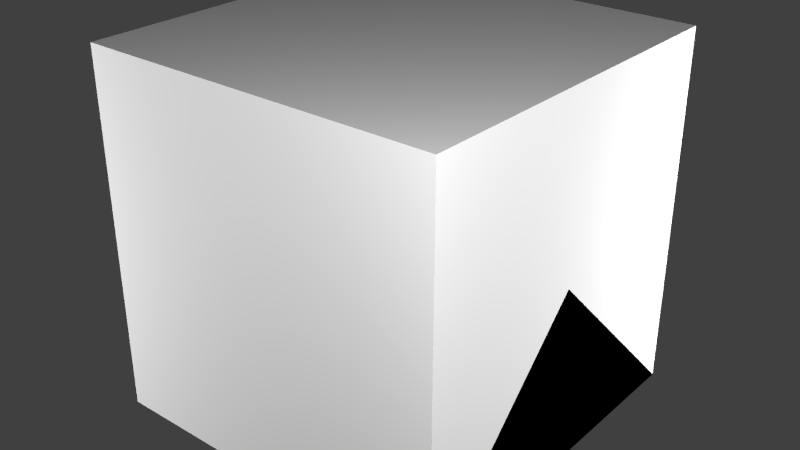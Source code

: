 # Source: EnergyMeter.blend  (saved by Blender 2.67.0; exported with 4.5.12 LTS)
import bpy
from mathutils import Matrix  # noqa: F401  (used for matrix-valued properties, if any)

bpy.ops.wm.read_factory_settings(use_empty=True)
scene = bpy.context.scene
scene.name = 'Scene'

# ---- collections
col_collection_1 = bpy.data.collections.new('Collection 1'); scene.collection.children.link(col_collection_1)

# ---- materials (node trees are filled in below, after node groups)
mat_material = bpy.data.materials.new('Material')
mat_material.alpha_threshold = 0.0
mat_material.use_transparent_shadow = False
mat_material.roughness = 0.5
mat_material.line_color = (0.0, 0.0, 0.0, 1.0)

# ---- material node trees

# ---- world
world_world = bpy.data.worlds.new('World'); scene.world = world_world
world_world.color = (0.05088, 0.05088, 0.05088)
world_world.use_sun_shadow = False
world_world.sun_shadow_jitter_overblur = 0.0
world_world.cycles.sampling_method = 'MANUAL'
world_world.cycles.sample_map_resolution = 256

# ---- lights
light_point3 = bpy.data.lights.new('Point3', 'POINT')
light_point3.transmission_factor = 0.0
light_point3.energy = 100.0
light_point3.shadow_buffer_clip_start = 0.5
light_point3.shadow_soft_size = 0.1
light_point3.shadow_maximum_resolution = 0.006
light_point3.use_absolute_resolution = True
light_point3.cycles.use_multiple_importance_sampling = False
light_point2 = bpy.data.lights.new('Point2', 'POINT')
light_point2.transmission_factor = 0.0
light_point2.energy = 100.0
light_point2.shadow_buffer_clip_start = 0.5
light_point2.shadow_soft_size = 0.1
light_point2.shadow_maximum_resolution = 0.006
light_point2.use_absolute_resolution = True
light_point2.cycles.use_multiple_importance_sampling = False
light_point1 = bpy.data.lights.new('Point1', 'POINT')
light_point1.transmission_factor = 0.0
light_point1.energy = 100.0
light_point1.shadow_buffer_clip_start = 0.5
light_point1.shadow_soft_size = 0.1
light_point1.shadow_maximum_resolution = 0.006
light_point1.use_absolute_resolution = True
light_point1.cycles.use_multiple_importance_sampling = False
light_point0 = bpy.data.lights.new('Point0', 'POINT')
light_point0.transmission_factor = 0.0
light_point0.energy = 100.0
light_point0.shadow_buffer_clip_start = 0.5
light_point0.shadow_soft_size = 0.1
light_point0.shadow_maximum_resolution = 0.006
light_point0.use_absolute_resolution = True
light_point0.cycles.use_multiple_importance_sampling = False

# ---- meshes
me_energysignwheel = bpy.data.meshes.new('EnergySignWheel')
me_energysignwheel.from_pydata([(0.0125, -0.05, 3.266e-09), (0.0125, -0.04045, 0.02939), (0.0125, -0.01545, 0.04755), (0.0125, 0.01545, 0.04755), (0.0125, 0.04045, 0.02939), (0.0125, 0.05, 1.233e-08), (0.0125, 0.04045, -0.02939), (0.0125, 0.01545, -0.04755), (0.0125, -0.01545, -0.04755), (0.0125, -0.04045, -0.02939), (-0.0125, -0.05, 3.266e-09), (-0.0125, -0.04045, 0.02939), (-0.0125, -0.01545, 0.04755), (-0.0125, 0.01545, 0.04755), (-0.0125, 0.04045, 0.02939), (-0.0125, 0.05, 1.233e-08), (-0.0125, 0.04045, -0.02939), (-0.0125, 0.01545, -0.04755), (-0.0125, -0.01545, -0.04755), (-0.0125, -0.04045, -0.02939)], [], [(6, 7, 17, 16), (1, 2, 12, 11), (7, 8, 18, 17), (2, 3, 13, 12), (8, 9, 19, 18), (3, 4, 14, 13), (9, 0, 10, 19), (4, 5, 15, 14), (5, 6, 16, 15), (0, 1, 11, 10)])
_uv = me_energysignwheel.uv_layers.new(name='UVMap')
_uv.uv.foreach_set('vector', [0.8438, 0.3438, 0.8438, 0.5625, 0.7656, 0.5625, 0.7656, 0.3438, 0.8438, 0.125, 0.8438, 0.3438, 0.7656, 0.3438, 0.7656, 0.125, 0.8438, 0.125, 0.8438, 0.3438, 0.7656, 0.3438, 0.7656, 0.125, 0.8438, 0.3438, 0.8438, 0.5625, 0.7656, 0.5625, 0.7656, 0.3438, 0.8438, 0.3438, 0.8438, 0.5625, 0.7656, 0.5625, 0.7656, 0.3438, 0.8438, 0.125, 0.8438, 0.3438, 0.7656, 0.3438, 0.7656, 0.125, 0.8438, 0.125, 0.8438, 0.3438, 0.7656, 0.3438, 0.7656, 0.125, 0.8438, 0.3438, 0.8438, 0.5625, 0.7656, 0.5625, 0.7656, 0.3438, 0.8438, 0.125, 0.8438, 0.3438, 0.7656, 0.3438, 0.7656, 0.125, 0.8438, 0.3438, 0.8438, 0.5625, 0.7656, 0.5625, 0.7656, 0.3438])
me_energysignwheel.use_remesh_preserve_volume = False
me_energysignwheel.use_remesh_preserve_attributes = False
me_energysignwheel.use_mirror_vertex_groups = False
me_energysignwheel.update()
me_energycomma = bpy.data.meshes.new('EnergyComma')
me_energycomma.from_pydata([(-0.04766, -0.1555, 0.0), (-0.06172, -0.1555, 0.0), (-0.04766, -0.1414, 0.0), (-0.06172, -0.1414, 0.0)], [], [(1, 0, 2, 3)])
_uv = me_energycomma.uv_layers.new(name='UVMap')
_uv.uv.foreach_set('vector', [0.5, 0.9375, 0.5312, 0.9375, 0.5312, 1.0, 0.5, 1.0])
me_energycomma.use_remesh_preserve_volume = False
me_energycomma.use_remesh_preserve_attributes = False
me_energycomma.use_mirror_vertex_groups = False
me_energycomma.update()
me_textmj = bpy.data.meshes.new('TextMJ')
me_textmj.from_pydata([(0.0, 0.01562, 0.0), (-0.0625, 0.01562, 0.0), (0.0, 0.04688, 0.0), (-0.0625, 0.04688, 0.0)], [], [(1, 0, 2, 3)])
_uv = me_textmj.uv_layers.new(name='UVMap')
_uv.uv.foreach_set('vector', [0.6406, 0.0, 0.7656, 0.0, 0.7656, 0.125, 0.6406, 0.125])
me_textmj.use_remesh_preserve_volume = False
me_textmj.use_remesh_preserve_attributes = False
me_textmj.use_mirror_vertex_groups = False
me_textmj.update()
me_textkj = bpy.data.meshes.new('TextkJ')
me_textkj.from_pydata([(0.0, 0.01562, 0.0), (-0.2969, 0.01562, 0.0), (0.0, 0.04688, 0.0), (-0.2969, 0.04688, 0.0)], [], [(1, 0, 2, 3)])
_uv = me_textkj.uv_layers.new(name='UVMap')
_uv.uv.foreach_set('vector', [0.4062, 0.0, 1.0, 0.0, 1.0, 0.125, 0.4062, 0.125])
me_textkj.use_remesh_preserve_volume = False
me_textkj.use_remesh_preserve_attributes = False
me_textkj.use_mirror_vertex_groups = False
me_textkj.update()
me_energynumberwheel0 = bpy.data.meshes.new('EnergyNumberWheel0')
me_energynumberwheel0.from_pydata([(0.0125, -0.05, 3.266e-09), (0.0125, -0.04045, 0.02939), (0.0125, -0.01545, 0.04755), (0.0125, 0.01545, 0.04755), (0.0125, 0.04045, 0.02939), (0.0125, 0.05, 1.233e-08), (0.0125, 0.04045, -0.02939), (0.0125, 0.01545, -0.04755), (0.0125, -0.01545, -0.04755), (0.0125, -0.04045, -0.02939), (-0.0125, -0.05, 3.266e-09), (-0.0125, -0.04045, 0.02939), (-0.0125, -0.01545, 0.04755), (-0.0125, 0.01545, 0.04755), (-0.0125, 0.04045, 0.02939), (-0.0125, 0.05, 1.233e-08), (-0.0125, 0.04045, -0.02939), (-0.0125, 0.01545, -0.04755), (-0.0125, -0.01545, -0.04755), (-0.0125, -0.04045, -0.02939)], [], [(6, 7, 17, 16), (1, 2, 12, 11), (7, 8, 18, 17), (2, 3, 13, 12), (8, 9, 19, 18), (3, 4, 14, 13), (9, 0, 10, 19), (4, 5, 15, 14), (5, 6, 16, 15), (0, 1, 11, 10)])
_uv = me_energynumberwheel0.uv_layers.new(name='UVMap')
_uv.uv.foreach_set('vector', [0.6875, 0.3438, 0.6875, 0.5625, 0.6094, 0.5625, 0.6094, 0.3438, 0.7656, 0.5625, 0.7656, 0.7812, 0.6875, 0.7812, 0.6875, 0.5625, 0.6875, 0.5625, 0.6875, 0.7812, 0.6094, 0.7812, 0.6094, 0.5625, 0.7656, 0.7812, 0.7656, 1.0, 0.6875, 1.0, 0.6875, 0.7812, 0.6875, 0.7812, 0.6875, 1.0, 0.6094, 1.0, 0.6094, 0.7812, 0.6094, 0.5625, 0.6094, 0.7812, 0.5312, 0.7812, 0.5312, 0.5625, 0.7656, 0.125, 0.7656, 0.3438, 0.6875, 0.3438, 0.6875, 0.125, 0.6094, 0.7812, 0.6094, 1.0, 0.5312, 1.0, 0.5312, 0.7812, 0.6875, 0.125, 0.6875, 0.3438, 0.6094, 0.3438, 0.6094, 0.125, 0.7656, 0.3438, 0.7656, 0.5625, 0.6875, 0.5625, 0.6875, 0.3438])
me_energynumberwheel0.use_remesh_preserve_volume = False
me_energynumberwheel0.use_remesh_preserve_attributes = False
me_energynumberwheel0.use_mirror_vertex_groups = False
me_energynumberwheel0.update()
me_energynumberwheel1 = bpy.data.meshes.new('EnergyNumberWheel1')
me_energynumberwheel1.from_pydata([(0.0125, -0.05, 3.266e-09), (0.0125, -0.04045, 0.02939), (0.0125, -0.01545, 0.04755), (0.0125, 0.01545, 0.04755), (0.0125, 0.04045, 0.02939), (0.0125, 0.05, 1.233e-08), (0.0125, 0.04045, -0.02939), (0.0125, 0.01545, -0.04755), (0.0125, -0.01545, -0.04755), (0.0125, -0.04045, -0.02939), (-0.0125, -0.05, 3.266e-09), (-0.0125, -0.04045, 0.02939), (-0.0125, -0.01545, 0.04755), (-0.0125, 0.01545, 0.04755), (-0.0125, 0.04045, 0.02939), (-0.0125, 0.05, 1.233e-08), (-0.0125, 0.04045, -0.02939), (-0.0125, 0.01545, -0.04755), (-0.0125, -0.01545, -0.04755), (-0.0125, -0.04045, -0.02939)], [], [(6, 7, 17, 16), (1, 2, 12, 11), (7, 8, 18, 17), (2, 3, 13, 12), (8, 9, 19, 18), (3, 4, 14, 13), (9, 0, 10, 19), (4, 5, 15, 14), (5, 6, 16, 15), (0, 1, 11, 10)])
_uv = me_energynumberwheel1.uv_layers.new(name='UVMap')
_uv.uv.foreach_set('vector', [0.9219, 0.3438, 0.9219, 0.5625, 0.8438, 0.5625, 0.8438, 0.3438, 1.0, 0.5625, 1.0, 0.7812, 0.9219, 0.7812, 0.9219, 0.5625, 0.9219, 0.5625, 0.9219, 0.7812, 0.8438, 0.7812, 0.8438, 0.5625, 1.0, 0.7812, 1.0, 1.0, 0.9219, 1.0, 0.9219, 0.7812, 0.9219, 0.7812, 0.9219, 1.0, 0.8438, 1.0, 0.8438, 0.7812, 0.8438, 0.5625, 0.8438, 0.7812, 0.7656, 0.7812, 0.7656, 0.5625, 1.0, 0.125, 1.0, 0.3438, 0.9219, 0.3438, 0.9219, 0.125, 0.8438, 0.7812, 0.8438, 1.0, 0.7656, 1.0, 0.7656, 0.7812, 0.9219, 0.125, 0.9219, 0.3438, 0.8438, 0.3438, 0.8438, 0.125, 1.0, 0.3438, 1.0, 0.5625, 0.9219, 0.5625, 0.9219, 0.3438])
me_energynumberwheel1.use_remesh_preserve_volume = False
me_energynumberwheel1.use_remesh_preserve_attributes = False
me_energynumberwheel1.use_mirror_vertex_groups = False
me_energynumberwheel1.update()
me_energynumberwheel2 = bpy.data.meshes.new('EnergyNumberWheel2')
me_energynumberwheel2.from_pydata([(0.0125, -0.05, 3.266e-09), (0.0125, -0.04045, 0.02939), (0.0125, -0.01545, 0.04755), (0.0125, 0.01545, 0.04755), (0.0125, 0.04045, 0.02939), (0.0125, 0.05, 1.233e-08), (0.0125, 0.04045, -0.02939), (0.0125, 0.01545, -0.04755), (0.0125, -0.01545, -0.04755), (0.0125, -0.04045, -0.02939), (-0.0125, -0.05, 3.266e-09), (-0.0125, -0.04045, 0.02939), (-0.0125, -0.01545, 0.04755), (-0.0125, 0.01545, 0.04755), (-0.0125, 0.04045, 0.02939), (-0.0125, 0.05, 1.233e-08), (-0.0125, 0.04045, -0.02939), (-0.0125, 0.01545, -0.04755), (-0.0125, -0.01545, -0.04755), (-0.0125, -0.04045, -0.02939)], [], [(6, 7, 17, 16), (1, 2, 12, 11), (7, 8, 18, 17), (2, 3, 13, 12), (8, 9, 19, 18), (3, 4, 14, 13), (9, 0, 10, 19), (4, 5, 15, 14), (5, 6, 16, 15), (0, 1, 11, 10)])
_uv = me_energynumberwheel2.uv_layers.new(name='UVMap')
_uv.uv.foreach_set('vector', [0.9219, 0.3438, 0.9219, 0.5625, 0.8438, 0.5625, 0.8438, 0.3438, 1.0, 0.5625, 1.0, 0.7812, 0.9219, 0.7812, 0.9219, 0.5625, 0.9219, 0.5625, 0.9219, 0.7812, 0.8438, 0.7812, 0.8438, 0.5625, 1.0, 0.7812, 1.0, 1.0, 0.9219, 1.0, 0.9219, 0.7812, 0.9219, 0.7812, 0.9219, 1.0, 0.8438, 1.0, 0.8438, 0.7812, 0.8438, 0.5625, 0.8438, 0.7812, 0.7656, 0.7812, 0.7656, 0.5625, 1.0, 0.125, 1.0, 0.3438, 0.9219, 0.3438, 0.9219, 0.125, 0.8438, 0.7812, 0.8438, 1.0, 0.7656, 1.0, 0.7656, 0.7812, 0.9219, 0.125, 0.9219, 0.3438, 0.8438, 0.3438, 0.8438, 0.125, 1.0, 0.3438, 1.0, 0.5625, 0.9219, 0.5625, 0.9219, 0.3438])
me_energynumberwheel2.use_remesh_preserve_volume = False
me_energynumberwheel2.use_remesh_preserve_attributes = False
me_energynumberwheel2.use_mirror_vertex_groups = False
me_energynumberwheel2.update()
me_energynumberwheel3 = bpy.data.meshes.new('EnergyNumberWheel3')
me_energynumberwheel3.from_pydata([(0.0125, -0.05, 3.266e-09), (0.0125, -0.04045, 0.02939), (0.0125, -0.01545, 0.04755), (0.0125, 0.01545, 0.04755), (0.0125, 0.04045, 0.02939), (0.0125, 0.05, 1.233e-08), (0.0125, 0.04045, -0.02939), (0.0125, 0.01545, -0.04755), (0.0125, -0.01545, -0.04755), (0.0125, -0.04045, -0.02939), (-0.0125, -0.05, 3.266e-09), (-0.0125, -0.04045, 0.02939), (-0.0125, -0.01545, 0.04755), (-0.0125, 0.01545, 0.04755), (-0.0125, 0.04045, 0.02939), (-0.0125, 0.05, 1.233e-08), (-0.0125, 0.04045, -0.02939), (-0.0125, 0.01545, -0.04755), (-0.0125, -0.01545, -0.04755), (-0.0125, -0.04045, -0.02939)], [], [(6, 7, 17, 16), (1, 2, 12, 11), (7, 8, 18, 17), (2, 3, 13, 12), (8, 9, 19, 18), (3, 4, 14, 13), (9, 0, 10, 19), (4, 5, 15, 14), (5, 6, 16, 15), (0, 1, 11, 10)])
_uv = me_energynumberwheel3.uv_layers.new(name='UVMap')
_uv.uv.foreach_set('vector', [0.9219, 0.3438, 0.9219, 0.5625, 0.8438, 0.5625, 0.8438, 0.3438, 1.0, 0.5625, 1.0, 0.7812, 0.9219, 0.7812, 0.9219, 0.5625, 0.9219, 0.5625, 0.9219, 0.7812, 0.8438, 0.7812, 0.8438, 0.5625, 1.0, 0.7812, 1.0, 1.0, 0.9219, 1.0, 0.9219, 0.7812, 0.9219, 0.7812, 0.9219, 1.0, 0.8438, 1.0, 0.8438, 0.7812, 0.8438, 0.5625, 0.8438, 0.7812, 0.7656, 0.7812, 0.7656, 0.5625, 1.0, 0.125, 1.0, 0.3438, 0.9219, 0.3438, 0.9219, 0.125, 0.8438, 0.7812, 0.8438, 1.0, 0.7656, 1.0, 0.7656, 0.7812, 0.9219, 0.125, 0.9219, 0.3438, 0.8438, 0.3438, 0.8438, 0.125, 1.0, 0.3438, 1.0, 0.5625, 0.9219, 0.5625, 0.9219, 0.3438])
me_energynumberwheel3.use_remesh_preserve_volume = False
me_energynumberwheel3.use_remesh_preserve_attributes = False
me_energynumberwheel3.use_mirror_vertex_groups = False
me_energynumberwheel3.update()
me_energynumberwheel4 = bpy.data.meshes.new('EnergyNumberWheel4')
me_energynumberwheel4.from_pydata([(0.0125, -0.05, 3.266e-09), (0.0125, -0.04045, 0.02939), (0.0125, -0.01545, 0.04755), (0.0125, 0.01545, 0.04755), (0.0125, 0.04045, 0.02939), (0.0125, 0.05, 1.233e-08), (0.0125, 0.04045, -0.02939), (0.0125, 0.01545, -0.04755), (0.0125, -0.01545, -0.04755), (0.0125, -0.04045, -0.02939), (-0.0125, -0.05, 3.266e-09), (-0.0125, -0.04045, 0.02939), (-0.0125, -0.01545, 0.04755), (-0.0125, 0.01545, 0.04755), (-0.0125, 0.04045, 0.02939), (-0.0125, 0.05, 1.233e-08), (-0.0125, 0.04045, -0.02939), (-0.0125, 0.01545, -0.04755), (-0.0125, -0.01545, -0.04755), (-0.0125, -0.04045, -0.02939)], [], [(6, 7, 17, 16), (1, 2, 12, 11), (7, 8, 18, 17), (2, 3, 13, 12), (8, 9, 19, 18), (3, 4, 14, 13), (9, 0, 10, 19), (4, 5, 15, 14), (5, 6, 16, 15), (0, 1, 11, 10)])
_uv = me_energynumberwheel4.uv_layers.new(name='UVMap')
_uv.uv.foreach_set('vector', [0.9219, 0.3438, 0.9219, 0.5625, 0.8438, 0.5625, 0.8438, 0.3438, 1.0, 0.5625, 1.0, 0.7812, 0.9219, 0.7812, 0.9219, 0.5625, 0.9219, 0.5625, 0.9219, 0.7812, 0.8438, 0.7812, 0.8438, 0.5625, 1.0, 0.7812, 1.0, 1.0, 0.9219, 1.0, 0.9219, 0.7812, 0.9219, 0.7812, 0.9219, 1.0, 0.8438, 1.0, 0.8438, 0.7812, 0.8438, 0.5625, 0.8438, 0.7812, 0.7656, 0.7812, 0.7656, 0.5625, 1.0, 0.125, 1.0, 0.3438, 0.9219, 0.3438, 0.9219, 0.125, 0.8438, 0.7812, 0.8438, 1.0, 0.7656, 1.0, 0.7656, 0.7812, 0.9219, 0.125, 0.9219, 0.3438, 0.8438, 0.3438, 0.8438, 0.125, 1.0, 0.3438, 1.0, 0.5625, 0.9219, 0.5625, 0.9219, 0.3438])
me_energynumberwheel4.use_remesh_preserve_volume = False
me_energynumberwheel4.use_remesh_preserve_attributes = False
me_energynumberwheel4.use_mirror_vertex_groups = False
me_energynumberwheel4.update()
me_energynumberwheel5 = bpy.data.meshes.new('EnergyNumberWheel5')
me_energynumberwheel5.from_pydata([(0.0125, -0.05, 3.266e-09), (0.0125, -0.04045, 0.02939), (0.0125, -0.01545, 0.04755), (0.0125, 0.01545, 0.04755), (0.0125, 0.04045, 0.02939), (0.0125, 0.05, 1.233e-08), (0.0125, 0.04045, -0.02939), (0.0125, 0.01545, -0.04755), (0.0125, -0.01545, -0.04755), (0.0125, -0.04045, -0.02939), (-0.0125, -0.05, 3.266e-09), (-0.0125, -0.04045, 0.02939), (-0.0125, -0.01545, 0.04755), (-0.0125, 0.01545, 0.04755), (-0.0125, 0.04045, 0.02939), (-0.0125, 0.05, 1.233e-08), (-0.0125, 0.04045, -0.02939), (-0.0125, 0.01545, -0.04755), (-0.0125, -0.01545, -0.04755), (-0.0125, -0.04045, -0.02939)], [], [(6, 7, 17, 16), (1, 2, 12, 11), (7, 8, 18, 17), (2, 3, 13, 12), (8, 9, 19, 18), (3, 4, 14, 13), (9, 0, 10, 19), (4, 5, 15, 14), (5, 6, 16, 15), (0, 1, 11, 10)])
_uv = me_energynumberwheel5.uv_layers.new(name='UVMap')
_uv.uv.foreach_set('vector', [0.9219, 0.3438, 0.9219, 0.5625, 0.8438, 0.5625, 0.8438, 0.3438, 1.0, 0.5625, 1.0, 0.7812, 0.9219, 0.7812, 0.9219, 0.5625, 0.9219, 0.5625, 0.9219, 0.7812, 0.8438, 0.7812, 0.8438, 0.5625, 1.0, 0.7812, 1.0, 1.0, 0.9219, 1.0, 0.9219, 0.7812, 0.9219, 0.7812, 0.9219, 1.0, 0.8438, 1.0, 0.8438, 0.7812, 0.8438, 0.5625, 0.8438, 0.7812, 0.7656, 0.7812, 0.7656, 0.5625, 1.0, 0.125, 1.0, 0.3438, 0.9219, 0.3438, 0.9219, 0.125, 0.8438, 0.7812, 0.8438, 1.0, 0.7656, 1.0, 0.7656, 0.7812, 0.9219, 0.125, 0.9219, 0.3438, 0.8438, 0.3438, 0.8438, 0.125, 1.0, 0.3438, 1.0, 0.5625, 0.9219, 0.5625, 0.9219, 0.3438])
me_energynumberwheel5.use_remesh_preserve_volume = False
me_energynumberwheel5.use_remesh_preserve_attributes = False
me_energynumberwheel5.use_mirror_vertex_groups = False
me_energynumberwheel5.update()
me_energynumberwheel6 = bpy.data.meshes.new('EnergyNumberWheel6')
me_energynumberwheel6.from_pydata([(0.0125, -0.05, 3.266e-09), (0.0125, -0.04045, 0.02939), (0.0125, -0.01545, 0.04755), (0.0125, 0.01545, 0.04755), (0.0125, 0.04045, 0.02939), (0.0125, 0.05, 1.233e-08), (0.0125, 0.04045, -0.02939), (0.0125, 0.01545, -0.04755), (0.0125, -0.01545, -0.04755), (0.0125, -0.04045, -0.02939), (-0.0125, -0.05, 3.266e-09), (-0.0125, -0.04045, 0.02939), (-0.0125, -0.01545, 0.04755), (-0.0125, 0.01545, 0.04755), (-0.0125, 0.04045, 0.02939), (-0.0125, 0.05, 1.233e-08), (-0.0125, 0.04045, -0.02939), (-0.0125, 0.01545, -0.04755), (-0.0125, -0.01545, -0.04755), (-0.0125, -0.04045, -0.02939)], [], [(6, 7, 17, 16), (1, 2, 12, 11), (7, 8, 18, 17), (2, 3, 13, 12), (8, 9, 19, 18), (3, 4, 14, 13), (9, 0, 10, 19), (4, 5, 15, 14), (5, 6, 16, 15), (0, 1, 11, 10)])
_uv = me_energynumberwheel6.uv_layers.new(name='UVMap')
_uv.uv.foreach_set('vector', [0.9219, 0.3438, 0.9219, 0.5625, 0.8438, 0.5625, 0.8438, 0.3438, 1.0, 0.5625, 1.0, 0.7812, 0.9219, 0.7812, 0.9219, 0.5625, 0.9219, 0.5625, 0.9219, 0.7812, 0.8438, 0.7812, 0.8438, 0.5625, 1.0, 0.7812, 1.0, 1.0, 0.9219, 1.0, 0.9219, 0.7812, 0.9219, 0.7812, 0.9219, 1.0, 0.8438, 1.0, 0.8438, 0.7812, 0.8438, 0.5625, 0.8438, 0.7812, 0.7656, 0.7812, 0.7656, 0.5625, 1.0, 0.125, 1.0, 0.3438, 0.9219, 0.3438, 0.9219, 0.125, 0.8438, 0.7812, 0.8438, 1.0, 0.7656, 1.0, 0.7656, 0.7812, 0.9219, 0.125, 0.9219, 0.3438, 0.8438, 0.3438, 0.8438, 0.125, 1.0, 0.3438, 1.0, 0.5625, 0.9219, 0.5625, 0.9219, 0.3438])
me_energynumberwheel6.use_remesh_preserve_volume = False
me_energynumberwheel6.use_remesh_preserve_attributes = False
me_energynumberwheel6.use_mirror_vertex_groups = False
me_energynumberwheel6.update()
me_powerdisk = bpy.data.meshes.new('PowerDisk')
me_powerdisk.from_pydata([(4.967e-09, 0.01562, 0.15), (-0.075, 0.01562, 0.1299), (-0.1299, 0.01562, 0.075), (-0.15, 0.01562, 2.225e-08), (-0.1299, 0.01562, -0.075), (-0.075, 0.01562, -0.1299), (-1.768e-08, 0.01562, -0.15), (0.075, 0.01562, -0.1299), (0.1299, 0.01562, -0.075), (0.15, 0.01562, -4.093e-08), (0.1299, 0.01562, 0.075), (0.075, 0.01562, 0.1299), (4.967e-09, -0.01563, 0.15), (-0.075, -0.01563, 0.1299), (-0.1299, -0.01563, 0.075), (-0.15, -0.01563, 2.225e-08), (-0.1299, -0.01563, -0.075), (-0.075, -0.01563, -0.1299), (-1.768e-08, -0.01563, -0.15), (0.075, -0.01563, -0.1299), (0.1299, -0.01563, -0.075), (0.15, -0.01563, -4.093e-08), (0.1299, -0.01563, 0.075), (0.075, -0.01563, 0.1299), (4.967e-09, -0.007813, 0.15), (-0.075, -0.007813, 0.1299), (-0.1299, -0.007813, 0.075), (-0.15, -0.007813, 2.225e-08), (-0.1299, -0.007813, -0.075), (-0.075, -0.007813, -0.1299), (-1.768e-08, -0.007813, -0.15), (0.075, -0.007813, -0.1299), (0.1299, -0.007813, -0.075), (0.15, -0.007813, -4.093e-08), (0.1299, -0.007813, 0.075), (0.075, -0.007813, 0.1299), (4.967e-09, 0.007812, 0.15), (-0.075, 0.007812, 0.1299), (-0.1299, 0.007812, 0.075), (-0.15, 0.007812, 2.225e-08), (-0.1299, 0.007812, -0.075), (-0.075, 0.007812, -0.1299), (-1.768e-08, 0.007812, -0.15), (0.075, 0.007812, -0.1299), (0.1299, 0.007812, -0.075), (0.15, 0.007812, -4.093e-08), (0.1299, 0.007812, 0.075), (0.075, 0.007812, 0.1299)], [], [(0, 1, 13, 12), (11, 0, 12, 23), (6, 7, 19, 18), (1, 2, 14, 13), (7, 8, 20, 19), (2, 3, 15, 14), (8, 9, 21, 20), (3, 4, 16, 15), (9, 10, 22, 21), (4, 5, 17, 16), (10, 11, 23, 22), (5, 6, 18, 17), (26, 27, 28, 29, 30, 31, 32, 33, 34, 35, 24, 25), (38, 37, 36, 47, 46, 45, 44, 43, 42, 41, 40, 39)])
_uv = me_powerdisk.uv_layers.new(name='UVMap')
_uv.uv.foreach_set('vector', [0.125, 0.1875, 0.0625, 0.1875, 0.0625, 0.125, 0.125, 0.125, 0.125, 0.1875, 0.0625, 0.1875, 0.0625, 0.125, 0.125, 0.125, 0.125, 0.1875, 0.0625, 0.1875, 0.0625, 0.125, 0.125, 0.125, 0.125, 0.1875, 0.0625, 0.1875, 0.0625, 0.125, 0.125, 0.125, 0.125, 0.1875, 0.0625, 0.1875, 0.0625, 0.125, 0.125, 0.125, 0.125, 0.1875, 0.0625, 0.1875, 0.0625, 0.125, 0.125, 0.125, 0.125, 0.1875, 0.0625, 0.1875, 0.0625, 0.125, 0.125, 0.125, 0.125, 0.1875, 0.0625, 0.1875, 0.0625, 0.125, 0.125, 0.125, 0.125, 0.1875, 0.0625, 0.1875, 0.0625, 0.125, 0.125, 0.125, 0.125, 0.1875, 0.0625, 0.1875, 0.0625, 0.125, 0.125, 0.125, 0.125, 0.1875, 0.0625, 0.1875, 0.0625, 0.125, 0.125, 0.125, 0.125, 0.1875, 0.0625, 0.1875, 0.0625, 0.125, 0.125, 0.125, 0.07812, 0.09375, 0.07812, 0.0625, 0.07812, 0.0625, 0.07812, 0.03125, 0.07812, 0.03125, 0.09375, 0.03125, 0.09375, 0.03125, 0.1094, 0.03125, 0.1094, 0.0625, 0.1094, 0.09375, 0.09375, 0.09375, 0.07812, 0.09375, 0.07812, 0.09375, 0.07812, 0.09375, 0.09375, 0.09375, 0.1094, 0.09375, 0.1094, 0.0625, 0.1094, 0.03125, 0.09375, 0.03125, 0.09375, 0.03125, 0.07812, 0.03125, 0.07812, 0.03125, 0.07812, 0.0625, 0.07812, 0.0625])
me_powerdisk.use_remesh_preserve_volume = False
me_powerdisk.use_remesh_preserve_attributes = False
me_powerdisk.use_mirror_vertex_groups = False
me_powerdisk.update()
me_energynumberwheel7 = bpy.data.meshes.new('EnergyNumberWheel7')
me_energynumberwheel7.from_pydata([(0.0125, -0.05, 3.266e-09), (0.0125, -0.04045, 0.02939), (0.0125, -0.01545, 0.04755), (0.0125, 0.01545, 0.04755), (0.0125, 0.04045, 0.02939), (0.0125, 0.05, 1.233e-08), (0.0125, 0.04045, -0.02939), (0.0125, 0.01545, -0.04755), (0.0125, -0.01545, -0.04755), (0.0125, -0.04045, -0.02939), (-0.0125, -0.05, 3.266e-09), (-0.0125, -0.04045, 0.02939), (-0.0125, -0.01545, 0.04755), (-0.0125, 0.01545, 0.04755), (-0.0125, 0.04045, 0.02939), (-0.0125, 0.05, 1.233e-08), (-0.0125, 0.04045, -0.02939), (-0.0125, 0.01545, -0.04755), (-0.0125, -0.01545, -0.04755), (-0.0125, -0.04045, -0.02939)], [], [(6, 7, 17, 16), (1, 2, 12, 11), (7, 8, 18, 17), (2, 3, 13, 12), (8, 9, 19, 18), (3, 4, 14, 13), (9, 0, 10, 19), (4, 5, 15, 14), (5, 6, 16, 15), (0, 1, 11, 10)])
_uv = me_energynumberwheel7.uv_layers.new(name='UVMap')
_uv.uv.foreach_set('vector', [0.9219, 0.3438, 0.9219, 0.5625, 0.8438, 0.5625, 0.8438, 0.3438, 1.0, 0.5625, 1.0, 0.7812, 0.9219, 0.7812, 0.9219, 0.5625, 0.9219, 0.5625, 0.9219, 0.7812, 0.8438, 0.7812, 0.8438, 0.5625, 1.0, 0.7812, 1.0, 1.0, 0.9219, 1.0, 0.9219, 0.7812, 0.9219, 0.7812, 0.9219, 1.0, 0.8438, 1.0, 0.8438, 0.7812, 0.8438, 0.5625, 0.8438, 0.7812, 0.7656, 0.7812, 0.7656, 0.5625, 1.0, 0.125, 1.0, 0.3438, 0.9219, 0.3438, 0.9219, 0.125, 0.8438, 0.7812, 0.8438, 1.0, 0.7656, 1.0, 0.7656, 0.7812, 0.9219, 0.125, 0.9219, 0.3438, 0.8438, 0.3438, 0.8438, 0.125, 1.0, 0.3438, 1.0, 0.5625, 0.9219, 0.5625, 0.9219, 0.3438])
me_energynumberwheel7.use_remesh_preserve_volume = False
me_energynumberwheel7.use_remesh_preserve_attributes = False
me_energynumberwheel7.use_mirror_vertex_groups = False
me_energynumberwheel7.update()
me_base = bpy.data.meshes.new('Base')
me_base.from_pydata([(-0.25, -0.3125, 0.0), (-0.25, 0.3125, 0.0), (0.25, 0.3125, 0.0), (0.25, -0.3125, 0.0), (-0.25, -0.25, 0.25), (-0.25, 0.25, 0.25), (0.25, 0.25, 0.25), (0.25, -0.25, 0.25), (-0.1875, 0.1875, 0.25), (0.1875, 0.1875, 0.25), (-0.1875, 0.125, 0.25), (0.1875, 0.125, 0.25), (-0.25, 0.1875, 0.25), (0.25, 0.1875, 0.25), (0.25, 0.125, 0.25), (-0.25, 0.125, 0.25), (0.25, 0.0625, 0.25), (-0.25, 0.0625, 0.25), (0.25, 0.0, 0.25), (-0.25, 0.0, 0.25), (-0.125, 0.0625, 0.25), (0.125, 0.0625, 0.25), (-0.125, 0.0, 0.25), (0.125, 0.0, 0.25), (-0.1875, -0.0625, 0.1875), (-0.1875, 0.25, 0.1875), (0.1875, 0.25, 0.1875), (0.1875, -0.0625, 0.1875), (-0.1875, -0.0625, 0.25), (-0.1875, 0.25, 0.25), (0.1875, 0.25, 0.25), (0.1875, -0.0625, 0.25)], [(8, 9), (10, 11), (14, 7), (4, 15)], [(4, 5, 1, 0), (5, 6, 2, 1), (6, 7, 3, 2), (7, 4, 0, 3), (0, 1, 2, 3), (8, 12, 15, 10), (9, 11, 14, 13), (5, 12, 13, 6), (17, 16, 14, 15), (16, 21, 23, 18), (17, 19, 22, 20), (7, 18, 19, 4), (24, 27, 26, 25), (24, 28, 31, 27), (25, 29, 28, 24), (26, 30, 29, 25), (27, 31, 30, 26)])
_uv = me_base.uv_layers.new(name='UVMap')
_uv.uv.foreach_set('vector', [0.125, 0.25, 0.125, 0.75, 0.0, 0.8125, 0.0, 0.1875, 0.125, 0.75, 0.375, 0.75, 0.375, 1.0, 0.125, 1.0, 0.375, 0.75, 0.375, 0.25, 0.5, 0.1875, 0.5, 0.8125, 0.375, 0.25, 0.125, 0.25, 0.125, 0.0, 0.375, 0.0, 0.04688, 0.9062, 0.04688, 0.9688, 0.01562, 0.9688, 0.01562, 0.9062, 0.1562, 0.6875, 0.125, 0.6875, 0.125, 0.625, 0.1562, 0.625, 0.3438, 0.6875, 0.3438, 0.625, 0.375, 0.625, 0.375, 0.6875, 0.125, 0.75, 0.125, 0.6875, 0.375, 0.6875, 0.375, 0.75, 0.125, 0.5625, 0.375, 0.5625, 0.375, 0.625, 0.125, 0.625, 0.375, 0.5625, 0.3125, 0.5625, 0.3125, 0.5, 0.375, 0.5, 0.125, 0.5625, 0.125, 0.5, 0.1875, 0.5, 0.1875, 0.5625, 0.375, 0.25, 0.375, 0.5, 0.125, 0.5, 0.125, 0.25, 0.01562, 0.03125, 0.04688, 0.03125, 0.04688, 0.09375, 0.01562, 0.09375, 0.01562, 0.03125, 0.01562, 0.09375, 0.04688, 0.09375, 0.04688, 0.03125, 0.01562, 0.09375, 0.04688, 0.09375, 0.04688, 0.03125, 0.01562, 0.03125, 0.04688, 0.09375, 0.04688, 0.03125, 0.01562, 0.03125, 0.01562, 0.09375, 0.04688, 0.03125, 0.01562, 0.03125, 0.01562, 0.09375, 0.04688, 0.09375])
me_base.use_remesh_preserve_volume = False
me_base.use_remesh_preserve_attributes = False
me_base.use_mirror_vertex_groups = False
me_base.update()
me_cube_002 = bpy.data.meshes.new('Cube.002')
me_cube_002.from_pydata([(0.5, 0.5, 0.0), (0.5, -0.5, 0.0), (-0.5, -0.5, 0.0), (-0.5, 0.5, 0.0), (0.5, -3.129e-07, 0.5), (-0.5, 7.451e-08, 0.5)], [], [(0, 1, 2, 3), (1, 4, 5, 2), (0, 4, 1), (2, 5, 3), (4, 0, 3, 5)])
me_cube_002.materials.append(mat_material)
me_cube_002.use_remesh_preserve_volume = False
me_cube_002.use_remesh_preserve_attributes = False
me_cube_002.use_mirror_vertex_groups = False
me_cube_002.update()
me_cube_001 = bpy.data.meshes.new('Cube.001')
me_cube_001.from_pydata([(0.5, 0.5, 0.0), (0.5, -0.5, 0.0), (-0.5, -0.5, 0.0), (-0.5, 0.5, 0.0), (-8.196e-08, -1.192e-07, 0.5)], [], [(0, 1, 2, 3), (0, 4, 1), (1, 4, 2), (2, 4, 3), (4, 0, 3)])
me_cube_001.materials.append(mat_material)
me_cube_001.use_remesh_preserve_volume = False
me_cube_001.use_remesh_preserve_attributes = False
me_cube_001.use_mirror_vertex_groups = False
me_cube_001.update()
me_cube = bpy.data.meshes.new('Cube')
me_cube.from_pydata([(0.5, 0.5, 0.0), (0.5, -0.5, 0.0), (-0.5, -0.5, 0.0), (-0.5, 0.5, 0.0), (0.5, 0.5, 1.0), (0.5, -0.5, 1.0), (-0.5, -0.5, 1.0), (-0.5, 0.5, 1.0)], [], [(0, 1, 2, 3), (4, 7, 6, 5), (0, 4, 5, 1), (1, 5, 6, 2), (2, 6, 7, 3), (4, 0, 3, 7)])
me_cube.materials.append(mat_material)
me_cube.use_remesh_preserve_volume = False
me_cube.use_remesh_preserve_attributes = False
me_cube.use_mirror_vertex_groups = False
me_cube.update()

# ---- objects
ob_energysignwheel = bpy.data.objects.new('EnergySignWheel', me_energysignwheel)
ob_energycomma = bpy.data.objects.new('EnergyComma', me_energycomma)
ob_textmj = bpy.data.objects.new('TextMJ', me_textmj)
ob_textkj = bpy.data.objects.new('TextkJ', me_textkj)
ob_energynumberwheel0 = bpy.data.objects.new('EnergyNumberWheel0', me_energynumberwheel0)
ob_energynumberwheel1 = bpy.data.objects.new('EnergyNumberWheel1', me_energynumberwheel1)
ob_energynumberwheel2 = bpy.data.objects.new('EnergyNumberWheel2', me_energynumberwheel2)
ob_energynumberwheel3 = bpy.data.objects.new('EnergyNumberWheel3', me_energynumberwheel3)
ob_energynumberwheel4 = bpy.data.objects.new('EnergyNumberWheel4', me_energynumberwheel4)
ob_energynumberwheel5 = bpy.data.objects.new('EnergyNumberWheel5', me_energynumberwheel5)
ob_energynumberwheel6 = bpy.data.objects.new('EnergyNumberWheel6', me_energynumberwheel6)
ob_powerdisk = bpy.data.objects.new('PowerDisk', me_powerdisk)
ob_energynumberwheel7 = bpy.data.objects.new('EnergyNumberWheel7', me_energynumberwheel7)
ob_base = bpy.data.objects.new('Base', me_base)
ob_point3 = bpy.data.objects.new('Point3', light_point3)
ob_point2 = bpy.data.objects.new('Point2', light_point2)
ob_point1 = bpy.data.objects.new('Point1', light_point1)
ob_point0 = bpy.data.objects.new('Point0', light_point0)
ob_minecraft_2_edge_connectivity = bpy.data.objects.new('Minecraft 2 Edge Connectivity', me_cube_002)
ob_minecraft_4_edge_connectivity = bpy.data.objects.new('Minecraft 4 Edge Connectivity', me_cube_001)
ob_minecraft_block = bpy.data.objects.new('Minecraft Block', me_cube)

# ---- transforms, parenting, visibility, modifiers, constraints
ob_energysignwheel.location = (-0.1562, 0.1562, 0.2086)
ob_energysignwheel.lineart.crease_threshold = 0.0
ob_energycomma.location = (0.1914, 0.2734, 0.2539)
ob_energycomma.lineart.crease_threshold = 0.0
ob_textmj.location = (0.1875, 0.0625, 0.2539)
ob_textmj.hide_viewport = True
ob_textmj.hide_select = True
ob_textmj.lineart.crease_threshold = 0.0
ob_textkj.location = (0.1488, 0.0625, 0.2539)
ob_textkj.lineart.crease_threshold = 0.0
ob_energynumberwheel0.location = (0.1562, 0.1562, 0.2086)
ob_energynumberwheel0.lineart.crease_threshold = 0.0
ob_energynumberwheel1.location = (0.1172, 0.1562, 0.2086)
ob_energynumberwheel1.lineart.crease_threshold = 0.0
ob_energynumberwheel2.location = (0.07812, 0.1562, 0.2086)
ob_energynumberwheel2.lineart.crease_threshold = 0.0
ob_energynumberwheel3.location = (0.03906, 0.1562, 0.2086)
ob_energynumberwheel3.lineart.crease_threshold = 0.0
ob_energynumberwheel4.location = (0.0, 0.1562, 0.2086)
ob_energynumberwheel4.lineart.crease_threshold = 0.0
ob_energynumberwheel5.location = (-0.03906, 0.1562, 0.2086)
ob_energynumberwheel5.lineart.crease_threshold = 0.0
ob_energynumberwheel6.location = (-0.07812, 0.1562, 0.2086)
ob_energynumberwheel6.lineart.crease_threshold = 0.0
ob_powerdisk.location = (0.0, 0.03125, 0.15)
ob_powerdisk.lineart.crease_threshold = 0.0
ob_energynumberwheel7.location = (-0.1172, 0.1562, 0.2086)
ob_energynumberwheel7.lineart.crease_threshold = 0.0
ob_base.location = (0.0, 0.0, 0.0)
ob_base.lineart.crease_threshold = 0.0
ob_point3.location = (-1.642, -1.35, 0.5249)
ob_point3.hide_select = True
ob_point3.lineart.crease_threshold = 0.0
ob_point2.location = (1.358, 1.15, 0.5249)
ob_point2.hide_select = True
ob_point2.lineart.crease_threshold = 0.0
ob_point1.location = (-1.642, 1.15, -0.7251)
ob_point1.hide_select = True
ob_point1.lineart.crease_threshold = 0.0
ob_point0.location = (1.354, -1.362, 1.556)
ob_point0.hide_select = True
ob_point0.lineart.crease_threshold = 0.0
ob_minecraft_2_edge_connectivity.location = (0.0, 0.0, 0.0)
ob_minecraft_2_edge_connectivity.lock_location = (True, True, True)
ob_minecraft_2_edge_connectivity.lock_rotation = (True, True, True)
ob_minecraft_2_edge_connectivity.lock_rotations_4d = False
ob_minecraft_2_edge_connectivity.lock_scale = (True, True, True)
ob_minecraft_2_edge_connectivity.empty_display_type = 'ARROWS'
ob_minecraft_2_edge_connectivity.hide_select = True
ob_minecraft_2_edge_connectivity.display_type = 'WIRE'
ob_minecraft_2_edge_connectivity.lineart.crease_threshold = 0.0
ob_minecraft_4_edge_connectivity.location = (0.0, 0.0, 0.0)
ob_minecraft_4_edge_connectivity.lock_location = (True, True, True)
ob_minecraft_4_edge_connectivity.lock_rotation = (True, True, True)
ob_minecraft_4_edge_connectivity.lock_rotations_4d = False
ob_minecraft_4_edge_connectivity.lock_scale = (True, True, True)
ob_minecraft_4_edge_connectivity.empty_display_type = 'ARROWS'
ob_minecraft_4_edge_connectivity.hide_select = True
ob_minecraft_4_edge_connectivity.display_type = 'WIRE'
ob_minecraft_4_edge_connectivity.lineart.crease_threshold = 0.0
ob_minecraft_block.location = (0.0, 0.0, 0.0)
ob_minecraft_block.lock_location = (True, True, True)
ob_minecraft_block.lock_rotation = (True, True, True)
ob_minecraft_block.lock_rotations_4d = False
ob_minecraft_block.lock_scale = (True, True, True)
ob_minecraft_block.empty_display_type = 'ARROWS'
ob_minecraft_block.hide_select = True
ob_minecraft_block.display_type = 'WIRE'
ob_minecraft_block.lineart.crease_threshold = 0.0

# ---- collection membership
col_collection_1.objects.link(ob_energysignwheel)
col_collection_1.objects.link(ob_energycomma)
col_collection_1.objects.link(ob_textmj)
col_collection_1.objects.link(ob_textkj)
col_collection_1.objects.link(ob_energynumberwheel0)
col_collection_1.objects.link(ob_energynumberwheel1)
col_collection_1.objects.link(ob_energynumberwheel2)
col_collection_1.objects.link(ob_energynumberwheel3)
col_collection_1.objects.link(ob_energynumberwheel4)
col_collection_1.objects.link(ob_energynumberwheel5)
col_collection_1.objects.link(ob_energynumberwheel6)
col_collection_1.objects.link(ob_powerdisk)
col_collection_1.objects.link(ob_energynumberwheel7)
col_collection_1.objects.link(ob_base)
col_collection_1.objects.link(ob_point3)
col_collection_1.objects.link(ob_point2)
col_collection_1.objects.link(ob_point1)
col_collection_1.objects.link(ob_point0)
col_collection_1.objects.link(ob_minecraft_2_edge_connectivity)
col_collection_1.objects.link(ob_minecraft_4_edge_connectivity)
col_collection_1.objects.link(ob_minecraft_block)

# ---- scene / render settings (as saved in the file)
scene.frame_start = 1; scene.frame_end = 250; scene.frame_set(1)
scene.render.engine = 'BLENDER_EEVEE_NEXT'
scene.render.image_settings.color_mode = 'RGB'
scene.render.image_settings.compression = 90
scene.render.resolution_percentage = 50
scene.render.dither_intensity = 0.0
scene.render.bake_margin = 2
scene.cycles.use_denoising = False
scene.cycles.samples = 10
scene.cycles.sampling_pattern = 'TABULATED_SOBOL'
scene.cycles.light_sampling_threshold = 0.0
scene.cycles.use_adaptive_sampling = False
scene.cycles.use_light_tree = False
scene.cycles.blur_glossy = 0.0
scene.cycles.volume_bounces = 1
scene.cycles.pixel_filter_type = 'GAUSSIAN'
scene.cycles.sample_clamp_indirect = 0.0
scene.view_settings.view_transform = 'Standard'
bpy.context.view_layer.update()

# ---- added for rendering (the .blend has no active camera): camera
cam_auto = bpy.data.cameras.new('AutoCamera')
cam_auto.lens = 50.0
cam_auto.sensor_width = 36.0
cam_auto.clip_end = 1000.0
ob_auto_camera = bpy.data.objects.new('AutoCamera', cam_auto)
scene.collection.objects.link(ob_auto_camera)
ob_auto_camera.location = (1.60254, -1.92304, 1.78203)
ob_auto_camera.rotation_euler = (1.09748, -7.21219e-08, 0.694738)
scene.camera = ob_auto_camera
bpy.context.view_layer.update()
